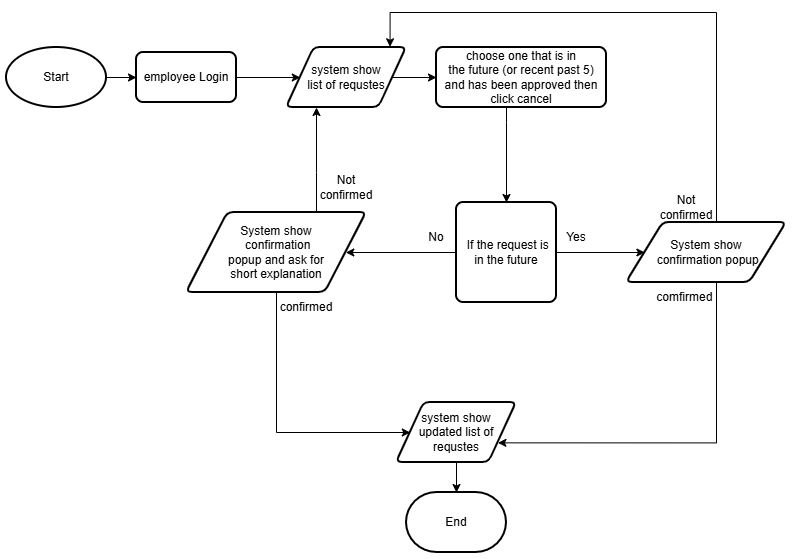

The diagram above was exported from draw.io. Its source (the exported page's mxGraphModel, read from the mxfile embedded in the PNG):
<mxGraphModel dx="1157" dy="619" grid="1" gridSize="10" guides="1" tooltips="1" connect="1" arrows="1" fold="1" page="1" pageScale="1" pageWidth="850" pageHeight="1100" math="0" shadow="0">
  <root>
    <mxCell id="0" />
    <mxCell id="1" parent="0" />
    <mxCell id="5Wz4GAfQbTcKf-RnoHdJ-58" edge="1" parent="1" source="5Wz4GAfQbTcKf-RnoHdJ-55" style="edgeStyle=orthogonalEdgeStyle;rounded=0;orthogonalLoop=1;jettySize=auto;html=1;defaultLabelBackgroundColor=page;" target="5Wz4GAfQbTcKf-RnoHdJ-57" value="">
      <mxGeometry relative="1" as="geometry" />
    </mxCell>
    <mxCell id="5Wz4GAfQbTcKf-RnoHdJ-55" parent="1" style="rounded=1;whiteSpace=wrap;html=1;absoluteArcSize=1;arcSize=14;strokeWidth=2;" value="employee Login" vertex="1">
      <mxGeometry height="50" width="100" x="140" y="80" as="geometry" />
    </mxCell>
    <mxCell id="5Wz4GAfQbTcKf-RnoHdJ-61" edge="1" parent="1" source="5Wz4GAfQbTcKf-RnoHdJ-57" style="edgeStyle=orthogonalEdgeStyle;rounded=0;orthogonalLoop=1;jettySize=auto;html=1;defaultLabelBackgroundColor=page;" target="5Wz4GAfQbTcKf-RnoHdJ-59" value="">
      <mxGeometry relative="1" as="geometry" />
    </mxCell>
    <mxCell id="5Wz4GAfQbTcKf-RnoHdJ-57" parent="1" style="shape=parallelogram;html=1;strokeWidth=2;perimeter=parallelogramPerimeter;whiteSpace=wrap;rounded=1;arcSize=12;size=0.23;" value="&lt;font&gt;system show &lt;br&gt;list of requstes&lt;/font&gt;" vertex="1">
      <mxGeometry height="60" width="120" x="290" y="75" as="geometry" />
    </mxCell>
    <mxCell id="5Wz4GAfQbTcKf-RnoHdJ-107" edge="1" parent="1" source="5Wz4GAfQbTcKf-RnoHdJ-59" style="edgeStyle=orthogonalEdgeStyle;rounded=0;orthogonalLoop=1;jettySize=auto;html=1;defaultLabelBackgroundColor=page;" target="5Wz4GAfQbTcKf-RnoHdJ-79" value="">
      <mxGeometry relative="1" as="geometry">
        <Array as="points">
          <mxPoint x="510" y="150" />
          <mxPoint x="510" y="150" />
        </Array>
      </mxGeometry>
    </mxCell>
    <mxCell id="5Wz4GAfQbTcKf-RnoHdJ-59" parent="1" style="rounded=1;whiteSpace=wrap;html=1;absoluteArcSize=1;arcSize=14;strokeWidth=2;" value="choose one that is in &lt;br&gt;the future (or recent past 5) and has been approved then click cancel" vertex="1">
      <mxGeometry height="60" width="170" x="440" y="75" as="geometry" />
    </mxCell>
    <mxCell id="5Wz4GAfQbTcKf-RnoHdJ-95" edge="1" parent="1" style="edgeStyle=orthogonalEdgeStyle;rounded=0;orthogonalLoop=1;jettySize=auto;html=1;entryX=1;entryY=0.75;entryDx=0;entryDy=0;defaultLabelBackgroundColor=page;" target="5Wz4GAfQbTcKf-RnoHdJ-70">
      <mxGeometry relative="1" x="-0.1578" as="geometry">
        <Array as="points">
          <mxPoint x="720" y="310" />
          <mxPoint x="720" y="470.4" />
        </Array>
        <mxPoint x="718.57" y="309.9999999999999" as="sourcePoint" />
        <mxPoint x="560.0049775784754" y="470.35874439461895" as="targetPoint" />
      </mxGeometry>
    </mxCell>
    <mxCell id="5Wz4GAfQbTcKf-RnoHdJ-62" parent="1" style="shape=parallelogram;html=1;strokeWidth=2;perimeter=parallelogramPerimeter;whiteSpace=wrap;rounded=1;arcSize=12;size=0.23;" value="System show&lt;br&gt;&amp;nbsp;confirmation popup" vertex="1">
      <mxGeometry height="60" width="160" x="630" y="250" as="geometry" />
    </mxCell>
    <mxCell id="5Wz4GAfQbTcKf-RnoHdJ-73" edge="1" parent="1" source="5Wz4GAfQbTcKf-RnoHdJ-70" style="edgeStyle=orthogonalEdgeStyle;rounded=0;orthogonalLoop=1;jettySize=auto;html=1;defaultLabelBackgroundColor=page;" target="5Wz4GAfQbTcKf-RnoHdJ-72" value="">
      <mxGeometry relative="1" as="geometry" />
    </mxCell>
    <mxCell id="5Wz4GAfQbTcKf-RnoHdJ-70" parent="1" style="shape=parallelogram;html=1;strokeWidth=2;perimeter=parallelogramPerimeter;whiteSpace=wrap;rounded=1;arcSize=12;size=0.23;" value="&lt;font&gt;system show &lt;br&gt;updated list of requstes&lt;/font&gt;" vertex="1">
      <mxGeometry height="60" width="120" x="400" y="430" as="geometry" />
    </mxCell>
    <mxCell id="5Wz4GAfQbTcKf-RnoHdJ-105" edge="1" parent="1" source="5Wz4GAfQbTcKf-RnoHdJ-71" style="edgeStyle=orthogonalEdgeStyle;rounded=0;orthogonalLoop=1;jettySize=auto;html=1;defaultLabelBackgroundColor=page;" target="5Wz4GAfQbTcKf-RnoHdJ-55" value="">
      <mxGeometry relative="1" as="geometry" />
    </mxCell>
    <mxCell id="5Wz4GAfQbTcKf-RnoHdJ-71" parent="1" style="strokeWidth=2;html=1;shape=mxgraph.flowchart.start_1;whiteSpace=wrap;" value="Start" vertex="1">
      <mxGeometry height="60" width="100" x="10" y="75" as="geometry" />
    </mxCell>
    <mxCell id="5Wz4GAfQbTcKf-RnoHdJ-72" parent="1" style="strokeWidth=2;html=1;shape=mxgraph.flowchart.terminator;whiteSpace=wrap;" value="End" vertex="1">
      <mxGeometry height="60" width="100" x="410" y="520" as="geometry" />
    </mxCell>
    <mxCell id="5Wz4GAfQbTcKf-RnoHdJ-78" parent="1" style="text;html=1;whiteSpace=wrap;strokeColor=none;fillColor=none;align=center;verticalAlign=middle;rounded=0;" value="Yes" vertex="1">
      <mxGeometry height="30" width="60" x="550" y="250" as="geometry" />
    </mxCell>
    <mxCell id="5Wz4GAfQbTcKf-RnoHdJ-89" edge="1" parent="1" source="5Wz4GAfQbTcKf-RnoHdJ-79" style="edgeStyle=orthogonalEdgeStyle;rounded=0;orthogonalLoop=1;jettySize=auto;html=1;defaultLabelBackgroundColor=page;" target="5Wz4GAfQbTcKf-RnoHdJ-88" value="">
      <mxGeometry relative="1" as="geometry" />
    </mxCell>
    <mxCell id="5Wz4GAfQbTcKf-RnoHdJ-104" edge="1" parent="1" source="5Wz4GAfQbTcKf-RnoHdJ-79" style="edgeStyle=orthogonalEdgeStyle;rounded=0;orthogonalLoop=1;jettySize=auto;html=1;exitX=1;exitY=0.25;exitDx=0;exitDy=0;entryX=0;entryY=0.5;entryDx=0;entryDy=0;defaultLabelBackgroundColor=page;" target="5Wz4GAfQbTcKf-RnoHdJ-62">
      <mxGeometry relative="1" as="geometry">
        <Array as="points">
          <mxPoint x="560" y="280" />
        </Array>
      </mxGeometry>
    </mxCell>
    <mxCell id="5Wz4GAfQbTcKf-RnoHdJ-79" parent="1" style="rounded=1;whiteSpace=wrap;html=1;absoluteArcSize=1;arcSize=14;strokeWidth=2;" value="&amp;nbsp;If the request is in the future" vertex="1">
      <mxGeometry height="100" width="100" x="460" y="230" as="geometry" />
    </mxCell>
    <mxCell id="5Wz4GAfQbTcKf-RnoHdJ-91" edge="1" parent="1" source="5Wz4GAfQbTcKf-RnoHdJ-88" style="edgeStyle=orthogonalEdgeStyle;rounded=0;orthogonalLoop=1;jettySize=auto;html=1;entryX=0;entryY=0.5;entryDx=0;entryDy=0;defaultLabelBackgroundColor=page;" target="5Wz4GAfQbTcKf-RnoHdJ-70">
      <mxGeometry relative="1" as="geometry">
        <Array as="points">
          <mxPoint x="280" y="460" />
        </Array>
      </mxGeometry>
    </mxCell>
    <mxCell id="5Wz4GAfQbTcKf-RnoHdJ-97" edge="1" parent="1" source="5Wz4GAfQbTcKf-RnoHdJ-88" style="edgeStyle=orthogonalEdgeStyle;rounded=0;orthogonalLoop=1;jettySize=auto;html=1;defaultLabelBackgroundColor=page;entryX=0.25;entryY=1;entryDx=0;entryDy=0;" target="5Wz4GAfQbTcKf-RnoHdJ-57">
      <mxGeometry relative="1" as="geometry">
        <Array as="points">
          <mxPoint x="320" y="200" />
          <mxPoint x="320" y="200" />
        </Array>
        <mxPoint x="330" y="110" as="targetPoint" />
      </mxGeometry>
    </mxCell>
    <mxCell id="5Wz4GAfQbTcKf-RnoHdJ-88" parent="1" style="shape=parallelogram;html=1;strokeWidth=2;perimeter=parallelogramPerimeter;whiteSpace=wrap;rounded=1;arcSize=12;size=0.23;" value="System show&lt;br&gt;&amp;nbsp;confirmation &lt;br&gt;popup and ask for short&amp;nbsp;explanation" vertex="1">
      <mxGeometry height="80" width="180" x="190" y="240" as="geometry" />
    </mxCell>
    <mxCell id="5Wz4GAfQbTcKf-RnoHdJ-90" parent="1" style="text;html=1;whiteSpace=wrap;strokeColor=none;fillColor=none;align=center;verticalAlign=middle;rounded=0;" value="No" vertex="1">
      <mxGeometry height="30" width="60" x="410" y="250" as="geometry" />
    </mxCell>
    <mxCell id="5Wz4GAfQbTcKf-RnoHdJ-92" parent="1" style="text;html=1;whiteSpace=wrap;strokeColor=none;fillColor=none;align=center;verticalAlign=middle;rounded=0;" value="confirmed" vertex="1">
      <mxGeometry height="30" width="60" x="280" y="320" as="geometry" />
    </mxCell>
    <mxCell id="5Wz4GAfQbTcKf-RnoHdJ-96" parent="1" style="text;html=1;whiteSpace=wrap;strokeColor=none;fillColor=none;align=center;verticalAlign=middle;rounded=0;" value="comfirmed&amp;nbsp;" vertex="1">
      <mxGeometry height="30" width="60" x="660" y="310" as="geometry" />
    </mxCell>
    <mxCell id="5Wz4GAfQbTcKf-RnoHdJ-98" parent="1" style="text;html=1;whiteSpace=wrap;strokeColor=none;fillColor=none;align=center;verticalAlign=middle;rounded=0;" value="Not confirmed" vertex="1">
      <mxGeometry height="30" width="60" x="320" y="200" as="geometry" />
    </mxCell>
    <mxCell id="5Wz4GAfQbTcKf-RnoHdJ-99" edge="1" parent="1" source="5Wz4GAfQbTcKf-RnoHdJ-62" style="edgeStyle=orthogonalEdgeStyle;rounded=0;orthogonalLoop=1;jettySize=auto;html=1;entryX=0.863;entryY=-0.012;entryDx=0;entryDy=0;entryPerimeter=0;defaultLabelBackgroundColor=page;" target="5Wz4GAfQbTcKf-RnoHdJ-57">
      <mxGeometry relative="1" x="0.0724" as="geometry">
        <Array as="points">
          <mxPoint x="720" y="40" />
          <mxPoint x="393.6" y="40" />
        </Array>
        <mxPoint x="720" y="260" as="sourcePoint" />
        <mxPoint x="392.72" y="85.4799999999999" as="targetPoint" />
      </mxGeometry>
    </mxCell>
    <mxCell id="5Wz4GAfQbTcKf-RnoHdJ-100" parent="1" style="text;html=1;whiteSpace=wrap;strokeColor=none;fillColor=none;align=center;verticalAlign=middle;rounded=0;" value="Not confirmed" vertex="1">
      <mxGeometry height="30" width="60" x="660" y="220" as="geometry" />
    </mxCell>
  </root>
</mxGraphModel>